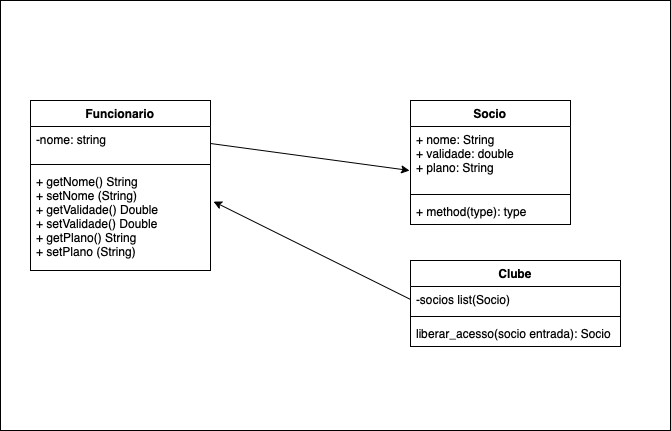

The diagram above was exported from draw.io. Its source (the exported page's mxGraphModel, read from the mxfile embedded in the PNG):
<mxGraphModel dx="954" dy="647" grid="1" gridSize="10" guides="1" tooltips="1" connect="1" arrows="1" fold="1" page="1" pageScale="1" pageWidth="827" pageHeight="1169" math="0" shadow="0">
  <root>
    <mxCell id="WIyWlLk6GJQsqaUBKTNV-0" />
    <mxCell id="WIyWlLk6GJQsqaUBKTNV-1" parent="WIyWlLk6GJQsqaUBKTNV-0" />
    <mxCell id="qEegjt9kHM8H601gAq9U-0" value="" style="whiteSpace=wrap;html=1;" vertex="1" parent="WIyWlLk6GJQsqaUBKTNV-1">
      <mxGeometry x="60" width="670" height="430" as="geometry" />
    </mxCell>
    <mxCell id="EMT6GpET8eCp43JWcD7w-8" value="Funcionario" style="swimlane;fontStyle=1;align=center;verticalAlign=top;childLayout=stackLayout;horizontal=1;startSize=26;horizontalStack=0;resizeParent=1;resizeParentMax=0;resizeLast=0;collapsible=1;marginBottom=0;whiteSpace=wrap;html=1;" parent="WIyWlLk6GJQsqaUBKTNV-1" vertex="1">
      <mxGeometry x="90" y="100" width="180" height="170" as="geometry" />
    </mxCell>
    <mxCell id="EMT6GpET8eCp43JWcD7w-9" value="-nome: string" style="text;strokeColor=none;fillColor=none;align=left;verticalAlign=top;spacingLeft=4;spacingRight=4;overflow=hidden;rotatable=0;points=[[0,0.5],[1,0.5]];portConstraint=eastwest;whiteSpace=wrap;html=1;" parent="EMT6GpET8eCp43JWcD7w-8" vertex="1">
      <mxGeometry y="26" width="180" height="34" as="geometry" />
    </mxCell>
    <mxCell id="EMT6GpET8eCp43JWcD7w-10" value="" style="line;strokeWidth=1;fillColor=none;align=left;verticalAlign=middle;spacingTop=-1;spacingLeft=3;spacingRight=3;rotatable=0;labelPosition=right;points=[];portConstraint=eastwest;strokeColor=inherit;" parent="EMT6GpET8eCp43JWcD7w-8" vertex="1">
      <mxGeometry y="60" width="180" height="8" as="geometry" />
    </mxCell>
    <mxCell id="EMT6GpET8eCp43JWcD7w-11" value="+ getNome() String&lt;br&gt;+ setNome (String)&lt;br&gt;+ getValidade() Double&lt;br&gt;+ setValidade() Double&lt;br&gt;+ getPlano() String&lt;br style=&quot;border-color: var(--border-color);&quot;&gt;+ setPlano (String)&lt;br style=&quot;border-color: var(--border-color);&quot;&gt;&amp;nbsp;" style="text;strokeColor=none;fillColor=none;align=left;verticalAlign=top;spacingLeft=4;spacingRight=4;overflow=hidden;rotatable=0;points=[[0,0.5],[1,0.5]];portConstraint=eastwest;whiteSpace=wrap;html=1;" parent="EMT6GpET8eCp43JWcD7w-8" vertex="1">
      <mxGeometry y="68" width="180" height="102" as="geometry" />
    </mxCell>
    <mxCell id="EMT6GpET8eCp43JWcD7w-15" value="Socio" style="swimlane;fontStyle=1;align=center;verticalAlign=top;childLayout=stackLayout;horizontal=1;startSize=26;horizontalStack=0;resizeParent=1;resizeParentMax=0;resizeLast=0;collapsible=1;marginBottom=0;whiteSpace=wrap;html=1;" parent="WIyWlLk6GJQsqaUBKTNV-1" vertex="1">
      <mxGeometry x="470" y="100" width="160" height="124" as="geometry" />
    </mxCell>
    <mxCell id="EMT6GpET8eCp43JWcD7w-16" value="+ nome: String&lt;br&gt;+ validade: double&lt;br&gt;+ plano: String" style="text;strokeColor=none;fillColor=none;align=left;verticalAlign=top;spacingLeft=4;spacingRight=4;overflow=hidden;rotatable=0;points=[[0,0.5],[1,0.5]];portConstraint=eastwest;whiteSpace=wrap;html=1;" parent="EMT6GpET8eCp43JWcD7w-15" vertex="1">
      <mxGeometry y="26" width="160" height="64" as="geometry" />
    </mxCell>
    <mxCell id="EMT6GpET8eCp43JWcD7w-17" value="" style="line;strokeWidth=1;fillColor=none;align=left;verticalAlign=middle;spacingTop=-1;spacingLeft=3;spacingRight=3;rotatable=0;labelPosition=right;points=[];portConstraint=eastwest;strokeColor=inherit;" parent="EMT6GpET8eCp43JWcD7w-15" vertex="1">
      <mxGeometry y="90" width="160" height="8" as="geometry" />
    </mxCell>
    <mxCell id="EMT6GpET8eCp43JWcD7w-18" value="+ method(type): type" style="text;strokeColor=none;fillColor=none;align=left;verticalAlign=top;spacingLeft=4;spacingRight=4;overflow=hidden;rotatable=0;points=[[0,0.5],[1,0.5]];portConstraint=eastwest;whiteSpace=wrap;html=1;" parent="EMT6GpET8eCp43JWcD7w-15" vertex="1">
      <mxGeometry y="98" width="160" height="26" as="geometry" />
    </mxCell>
    <mxCell id="EMT6GpET8eCp43JWcD7w-25" value="Clube" style="swimlane;fontStyle=1;align=center;verticalAlign=top;childLayout=stackLayout;horizontal=1;startSize=26;horizontalStack=0;resizeParent=1;resizeParentMax=0;resizeLast=0;collapsible=1;marginBottom=0;whiteSpace=wrap;html=1;" parent="WIyWlLk6GJQsqaUBKTNV-1" vertex="1">
      <mxGeometry x="470" y="260" width="210" height="86" as="geometry" />
    </mxCell>
    <mxCell id="EMT6GpET8eCp43JWcD7w-26" value="-socios list(Socio)" style="text;strokeColor=none;fillColor=none;align=left;verticalAlign=top;spacingLeft=4;spacingRight=4;overflow=hidden;rotatable=0;points=[[0,0.5],[1,0.5]];portConstraint=eastwest;whiteSpace=wrap;html=1;" parent="EMT6GpET8eCp43JWcD7w-25" vertex="1">
      <mxGeometry y="26" width="210" height="26" as="geometry" />
    </mxCell>
    <mxCell id="EMT6GpET8eCp43JWcD7w-27" value="" style="line;strokeWidth=1;fillColor=none;align=left;verticalAlign=middle;spacingTop=-1;spacingLeft=3;spacingRight=3;rotatable=0;labelPosition=right;points=[];portConstraint=eastwest;strokeColor=inherit;" parent="EMT6GpET8eCp43JWcD7w-25" vertex="1">
      <mxGeometry y="52" width="210" height="8" as="geometry" />
    </mxCell>
    <mxCell id="EMT6GpET8eCp43JWcD7w-28" value="liberar_acesso(socio entrada): Socio" style="text;strokeColor=none;fillColor=none;align=left;verticalAlign=top;spacingLeft=4;spacingRight=4;overflow=hidden;rotatable=0;points=[[0,0.5],[1,0.5]];portConstraint=eastwest;whiteSpace=wrap;html=1;" parent="EMT6GpET8eCp43JWcD7w-25" vertex="1">
      <mxGeometry y="60" width="210" height="26" as="geometry" />
    </mxCell>
    <mxCell id="EMT6GpET8eCp43JWcD7w-29" style="rounded=0;orthogonalLoop=1;jettySize=auto;html=1;exitX=0;exitY=0.5;exitDx=0;exitDy=0;entryX=1.017;entryY=0.324;entryDx=0;entryDy=0;entryPerimeter=0;" parent="WIyWlLk6GJQsqaUBKTNV-1" source="EMT6GpET8eCp43JWcD7w-26" target="EMT6GpET8eCp43JWcD7w-11" edge="1">
      <mxGeometry relative="1" as="geometry">
        <mxPoint x="488.92" y="325" as="sourcePoint" />
        <mxPoint x="290" y="200" as="targetPoint" />
      </mxGeometry>
    </mxCell>
    <mxCell id="EMT6GpET8eCp43JWcD7w-30" style="rounded=0;orthogonalLoop=1;jettySize=auto;html=1;exitX=1;exitY=0.5;exitDx=0;exitDy=0;entryX=-0.006;entryY=0.688;entryDx=0;entryDy=0;entryPerimeter=0;" parent="WIyWlLk6GJQsqaUBKTNV-1" source="EMT6GpET8eCp43JWcD7w-9" target="EMT6GpET8eCp43JWcD7w-16" edge="1">
      <mxGeometry relative="1" as="geometry" />
    </mxCell>
  </root>
</mxGraphModel>